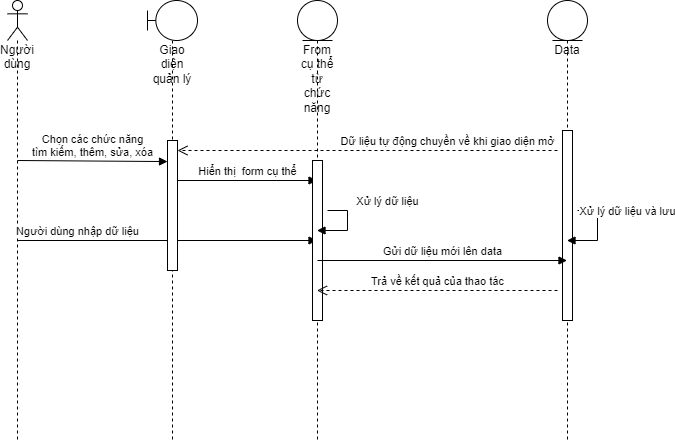

The diagram above was exported from draw.io. Its source (the exported page's mxGraphModel, read from the mxfile embedded in the PNG):
<mxGraphModel dx="1038" dy="579" grid="1" gridSize="10" guides="1" tooltips="1" connect="1" arrows="1" fold="1" page="1" pageScale="1" pageWidth="850" pageHeight="1100" math="0" shadow="0">
  <root>
    <mxCell id="0" />
    <mxCell id="1" parent="0" />
    <mxCell id="rZJ60pXX7k5jKQKxLaBc-1" value="Người dùng" style="shape=umlLifeline;participant=umlActor;perimeter=lifelinePerimeter;whiteSpace=wrap;html=1;container=1;collapsible=0;recursiveResize=0;verticalAlign=top;spacingTop=36;outlineConnect=0;" vertex="1" parent="1">
      <mxGeometry x="70" y="40" width="20" height="440" as="geometry" />
    </mxCell>
    <mxCell id="rZJ60pXX7k5jKQKxLaBc-4" value="Chọn các chức năng&lt;br&gt;tìm kiếm, thêm, sửa, xóa" style="html=1;verticalAlign=bottom;endArrow=block;rounded=0;entryX=0;entryY=0.162;entryDx=0;entryDy=0;entryPerimeter=0;" edge="1" parent="rZJ60pXX7k5jKQKxLaBc-1" target="rZJ60pXX7k5jKQKxLaBc-3">
      <mxGeometry width="80" relative="1" as="geometry">
        <mxPoint x="10" y="160" as="sourcePoint" />
        <mxPoint x="90" y="160" as="targetPoint" />
      </mxGeometry>
    </mxCell>
    <mxCell id="rZJ60pXX7k5jKQKxLaBc-10" value="Người dùng nhập dữ liệu" style="html=1;verticalAlign=bottom;endArrow=block;rounded=0;" edge="1" parent="rZJ60pXX7k5jKQKxLaBc-1" target="rZJ60pXX7k5jKQKxLaBc-7">
      <mxGeometry x="-0.5993" width="80" relative="1" as="geometry">
        <mxPoint x="10" y="240" as="sourcePoint" />
        <mxPoint x="90" y="240" as="targetPoint" />
        <mxPoint as="offset" />
      </mxGeometry>
    </mxCell>
    <mxCell id="rZJ60pXX7k5jKQKxLaBc-2" value="Giao diện quản lý" style="shape=umlLifeline;participant=umlBoundary;perimeter=lifelinePerimeter;whiteSpace=wrap;html=1;container=1;collapsible=0;recursiveResize=0;verticalAlign=top;spacingTop=36;outlineConnect=0;" vertex="1" parent="1">
      <mxGeometry x="210" y="40" width="50" height="440" as="geometry" />
    </mxCell>
    <mxCell id="rZJ60pXX7k5jKQKxLaBc-3" value="" style="html=1;points=[];perimeter=orthogonalPerimeter;" vertex="1" parent="rZJ60pXX7k5jKQKxLaBc-2">
      <mxGeometry x="20" y="140" width="10" height="130" as="geometry" />
    </mxCell>
    <mxCell id="rZJ60pXX7k5jKQKxLaBc-9" value="Hiển thị&amp;nbsp; form cụ thể" style="html=1;verticalAlign=bottom;endArrow=block;rounded=0;" edge="1" parent="rZJ60pXX7k5jKQKxLaBc-2" target="rZJ60pXX7k5jKQKxLaBc-7">
      <mxGeometry width="80" relative="1" as="geometry">
        <mxPoint x="30" y="180" as="sourcePoint" />
        <mxPoint x="110" y="180" as="targetPoint" />
      </mxGeometry>
    </mxCell>
    <mxCell id="rZJ60pXX7k5jKQKxLaBc-6" value="Data" style="shape=umlLifeline;participant=umlEntity;perimeter=lifelinePerimeter;whiteSpace=wrap;html=1;container=1;collapsible=0;recursiveResize=0;verticalAlign=top;spacingTop=36;outlineConnect=0;" vertex="1" parent="1">
      <mxGeometry x="610" y="40" width="40" height="440" as="geometry" />
    </mxCell>
    <mxCell id="rZJ60pXX7k5jKQKxLaBc-13" value="" style="html=1;points=[];perimeter=orthogonalPerimeter;" vertex="1" parent="rZJ60pXX7k5jKQKxLaBc-6">
      <mxGeometry x="15" y="130" width="10" height="190" as="geometry" />
    </mxCell>
    <mxCell id="rZJ60pXX7k5jKQKxLaBc-16" value="Xử lý dữ liệu và lưu" style="html=1;verticalAlign=bottom;endArrow=block;rounded=0;" edge="1" parent="rZJ60pXX7k5jKQKxLaBc-6" target="rZJ60pXX7k5jKQKxLaBc-6">
      <mxGeometry x="-0.2547" y="30" width="80" relative="1" as="geometry">
        <mxPoint x="30" y="210" as="sourcePoint" />
        <mxPoint x="110" y="210" as="targetPoint" />
        <Array as="points">
          <mxPoint x="50" y="210" />
          <mxPoint x="50" y="240" />
        </Array>
        <mxPoint as="offset" />
      </mxGeometry>
    </mxCell>
    <mxCell id="rZJ60pXX7k5jKQKxLaBc-7" value="From cụ thể từ chức năng" style="shape=umlLifeline;participant=umlEntity;perimeter=lifelinePerimeter;whiteSpace=wrap;html=1;container=1;collapsible=0;recursiveResize=0;verticalAlign=top;spacingTop=36;outlineConnect=0;" vertex="1" parent="1">
      <mxGeometry x="360" y="40" width="40" height="440" as="geometry" />
    </mxCell>
    <mxCell id="rZJ60pXX7k5jKQKxLaBc-8" value="" style="html=1;points=[];perimeter=orthogonalPerimeter;" vertex="1" parent="rZJ60pXX7k5jKQKxLaBc-7">
      <mxGeometry x="15" y="160" width="10" height="160" as="geometry" />
    </mxCell>
    <mxCell id="rZJ60pXX7k5jKQKxLaBc-12" value="Gửi dữ liệu mới lên data" style="html=1;verticalAlign=bottom;endArrow=block;rounded=0;" edge="1" parent="rZJ60pXX7k5jKQKxLaBc-7" target="rZJ60pXX7k5jKQKxLaBc-6">
      <mxGeometry width="80" relative="1" as="geometry">
        <mxPoint x="20" y="260" as="sourcePoint" />
        <mxPoint x="100" y="260" as="targetPoint" />
      </mxGeometry>
    </mxCell>
    <mxCell id="rZJ60pXX7k5jKQKxLaBc-14" value="Xử lý dữ liệu" style="html=1;verticalAlign=bottom;endArrow=block;rounded=0;" edge="1" parent="rZJ60pXX7k5jKQKxLaBc-7" target="rZJ60pXX7k5jKQKxLaBc-7">
      <mxGeometry x="-0.4326" y="40" width="80" relative="1" as="geometry">
        <mxPoint x="30" y="210" as="sourcePoint" />
        <mxPoint x="110" y="210" as="targetPoint" />
        <Array as="points">
          <mxPoint x="50" y="210" />
          <mxPoint x="50" y="230" />
        </Array>
        <mxPoint as="offset" />
      </mxGeometry>
    </mxCell>
    <mxCell id="rZJ60pXX7k5jKQKxLaBc-15" value="Dữ liệu tự động chuyền về khi giao diện mở" style="html=1;verticalAlign=bottom;endArrow=open;dashed=1;endSize=8;rounded=0;" edge="1" parent="1" target="rZJ60pXX7k5jKQKxLaBc-3">
      <mxGeometry x="-0.4211" relative="1" as="geometry">
        <mxPoint x="620" y="190" as="sourcePoint" />
        <mxPoint x="540" y="190" as="targetPoint" />
        <mxPoint as="offset" />
      </mxGeometry>
    </mxCell>
    <mxCell id="rZJ60pXX7k5jKQKxLaBc-17" value="Trả về kết quả của thao tác" style="html=1;verticalAlign=bottom;endArrow=open;dashed=1;endSize=8;rounded=0;" edge="1" parent="1" target="rZJ60pXX7k5jKQKxLaBc-7">
      <mxGeometry relative="1" as="geometry">
        <mxPoint x="620" y="330" as="sourcePoint" />
        <mxPoint x="540" y="330" as="targetPoint" />
      </mxGeometry>
    </mxCell>
  </root>
</mxGraphModel>